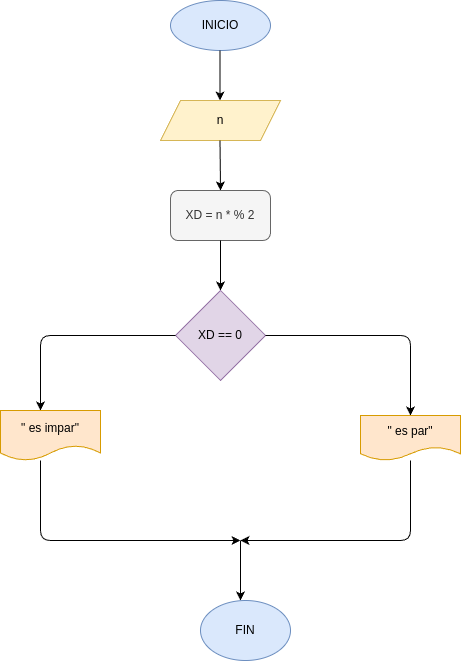

The diagram above was exported from draw.io. Its source (the exported page's mxGraphModel, read from the mxfile embedded in the PNG):
<mxGraphModel dx="362" dy="483" grid="1" gridSize="10" guides="1" tooltips="1" connect="1" arrows="1" fold="1" page="1" pageScale="1" pageWidth="850" pageHeight="1100" math="0" shadow="0">
  <root>
    <mxCell id="0" />
    <mxCell id="1" parent="0" />
    <mxCell id="2" value="INICIO" style="ellipse;whiteSpace=wrap;html=1;fillColor=#dae8fc;strokeColor=#6c8ebf;" parent="1" vertex="1">
      <mxGeometry x="170" y="20" width="100" height="50" as="geometry" />
    </mxCell>
    <mxCell id="3" value="" style="endArrow=classic;html=1;" parent="1" edge="1">
      <mxGeometry width="50" height="50" relative="1" as="geometry">
        <mxPoint x="219.5" y="70" as="sourcePoint" />
        <mxPoint x="219.5" y="120" as="targetPoint" />
      </mxGeometry>
    </mxCell>
    <mxCell id="4" value="n" style="shape=parallelogram;perimeter=parallelogramPerimeter;whiteSpace=wrap;html=1;fixedSize=1;fillColor=#fff2cc;strokeColor=#d6b656;" parent="1" vertex="1">
      <mxGeometry x="160" y="120" width="120" height="40" as="geometry" />
    </mxCell>
    <mxCell id="5" value="" style="endArrow=classic;html=1;" parent="1" edge="1">
      <mxGeometry width="50" height="50" relative="1" as="geometry">
        <mxPoint x="219.5" y="160" as="sourcePoint" />
        <mxPoint x="220" y="210" as="targetPoint" />
      </mxGeometry>
    </mxCell>
    <mxCell id="17" value="XD = n * % 2" style="rounded=1;whiteSpace=wrap;html=1;fillColor=#f5f5f5;fontColor=#333333;strokeColor=#666666;" parent="1" vertex="1">
      <mxGeometry x="170" y="210" width="100" height="50" as="geometry" />
    </mxCell>
    <mxCell id="18" value="" style="endArrow=classic;html=1;" parent="1" edge="1">
      <mxGeometry width="50" height="50" relative="1" as="geometry">
        <mxPoint x="220" y="260" as="sourcePoint" />
        <mxPoint x="220" y="310" as="targetPoint" />
      </mxGeometry>
    </mxCell>
    <mxCell id="19" value="XD == 0" style="rhombus;whiteSpace=wrap;html=1;fillColor=#e1d5e7;strokeColor=#9673a6;" parent="1" vertex="1">
      <mxGeometry x="175" y="310" width="90" height="90" as="geometry" />
    </mxCell>
    <mxCell id="20" value="" style="endArrow=classic;html=1;exitX=0;exitY=0.5;exitDx=0;exitDy=0;" parent="1" source="19" edge="1">
      <mxGeometry width="50" height="50" relative="1" as="geometry">
        <mxPoint x="170" y="360" as="sourcePoint" />
        <mxPoint x="40" y="430" as="targetPoint" />
        <Array as="points">
          <mxPoint x="40" y="355" />
        </Array>
      </mxGeometry>
    </mxCell>
    <mxCell id="21" value="&quot; es impar&quot;" style="shape=document;whiteSpace=wrap;html=1;boundedLbl=1;fillColor=#ffe6cc;strokeColor=#d79b00;" parent="1" vertex="1">
      <mxGeometry y="430" width="100" height="50" as="geometry" />
    </mxCell>
    <mxCell id="22" value="" style="endArrow=classic;html=1;exitX=1;exitY=0.5;exitDx=0;exitDy=0;entryX=0.5;entryY=0;entryDx=0;entryDy=0;" parent="1" source="19" target="23" edge="1">
      <mxGeometry width="50" height="50" relative="1" as="geometry">
        <mxPoint x="270" y="350" as="sourcePoint" />
        <mxPoint x="410" y="430" as="targetPoint" />
        <Array as="points">
          <mxPoint x="410" y="355" />
        </Array>
      </mxGeometry>
    </mxCell>
    <mxCell id="23" value="&quot; es par&quot;" style="shape=document;whiteSpace=wrap;html=1;boundedLbl=1;fillColor=#ffe6cc;strokeColor=#d79b00;" parent="1" vertex="1">
      <mxGeometry x="360" y="435" width="100" height="45" as="geometry" />
    </mxCell>
    <mxCell id="24" value="" style="endArrow=classic;html=1;" parent="1" edge="1">
      <mxGeometry width="50" height="50" relative="1" as="geometry">
        <mxPoint x="410" y="480" as="sourcePoint" />
        <mxPoint x="240" y="560" as="targetPoint" />
        <Array as="points">
          <mxPoint x="410" y="560" />
        </Array>
      </mxGeometry>
    </mxCell>
    <mxCell id="25" value="" style="endArrow=classic;html=1;" parent="1" edge="1">
      <mxGeometry width="50" height="50" relative="1" as="geometry">
        <mxPoint x="40" y="480" as="sourcePoint" />
        <mxPoint x="240" y="560" as="targetPoint" />
        <Array as="points">
          <mxPoint x="40" y="560" />
        </Array>
      </mxGeometry>
    </mxCell>
    <mxCell id="26" value="" style="endArrow=classic;html=1;" parent="1" edge="1">
      <mxGeometry width="50" height="50" relative="1" as="geometry">
        <mxPoint x="240" y="560" as="sourcePoint" />
        <mxPoint x="240" y="620" as="targetPoint" />
      </mxGeometry>
    </mxCell>
    <mxCell id="27" value="FIN" style="ellipse;whiteSpace=wrap;html=1;fillColor=#dae8fc;strokeColor=#6c8ebf;" parent="1" vertex="1">
      <mxGeometry x="200" y="620" width="90" height="60" as="geometry" />
    </mxCell>
  </root>
</mxGraphModel>